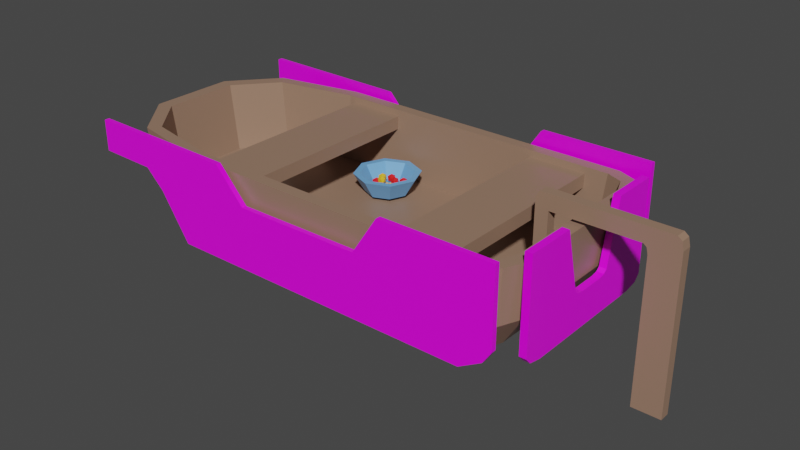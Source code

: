 # Source: Boat.blend  (saved by Blender 2.91.10; exported with 4.5.12 LTS)
import bpy
from mathutils import Matrix  # noqa: F401  (used for matrix-valued properties, if any)

bpy.ops.wm.read_factory_settings(use_empty=True)
scene = bpy.context.scene
scene.name = 'Scene'

# ---- collections
col_collection = bpy.data.collections.new('Collection'); scene.collection.children.link(col_collection)

# ---- images (referenced by path relative to the original .blend; pixels are not part of the script)
import os
ASSET_DIR = os.environ.get("B2B_ASSET_DIR", "")  # directory of the original .blend (textures are referenced by path, not embedded)
HERE = os.path.dirname(os.path.abspath(__file__))  # packed textures are extracted next to this script under _unpacked/

def load_image(name, relpath, width, height, colorspace="sRGB"):
    """Load a texture the original file referenced (path relative to the .blend, or extracted next to this script)."""
    p = next((c for c in (os.path.join(HERE, relpath), os.path.join(ASSET_DIR, relpath)) if relpath and os.path.exists(c)), "")
    if p:
        img = bpy.data.images.load(p, check_existing=True)
        img.name = name
    else:  # same state as the original file: an image datablock whose file is absent (Cycles renders it pink)
        img = bpy.data.images.new(name, width, height)
        img.source = "FILE"
        img.filepath = "//" + (relpath or name)
    img.colorspace_settings.name = colorspace
    return img
img_boatdrawing = load_image('BoatDrawing', 'BoatDrawing.png', 1024, 1024, 'sRGB')

# ---- materials (node trees are filled in below, after node groups)
mat_wood = bpy.data.materials.new('Wood')
mat_wood.alpha_threshold = 0.0
mat_wood.use_transparent_shadow = False
mat_wood.line_color = (0.0, 0.0, 0.0, 1.0)
mat_drawing = bpy.data.materials.new('Drawing')
mat_drawing.alpha_threshold = 0.0
mat_drawing.use_transparent_shadow = False
mat_drawing.line_color = (0.0, 0.0, 0.0, 1.0)
mat_bowl = bpy.data.materials.new('Bowl')
mat_bowl.use_transparent_shadow = False
mat_candy = bpy.data.materials.new('Candy')
mat_candy.use_transparent_shadow = False
mat_candyyellow = bpy.data.materials.new('CandyYellow')
mat_candyyellow.use_transparent_shadow = False

# ---- material node trees
mat_wood.use_nodes = True; mat_wood.node_tree.nodes.clear()
_N = mat_wood.node_tree.nodes; _L = mat_wood.node_tree.links
n0 = _N.new('ShaderNodeOutputMaterial'); n0.name = 'Material Output'; n0.location = (300, 300)
n1 = _N.new('ShaderNodeBsdfPrincipled'); n1.name = 'Principled BSDF'; n1.location = (10, 300)
n1.distribution = 'GGX'
n1.subsurface_method = 'BURLEY'
n1.inputs[0].default_value = (0.3185, 0.1946, 0.1329, 1.0)
n1.inputs[2].default_value = 0.4
n1.inputs[3].default_value = 1.45
n1.inputs[27].default_value = (0.0, 0.0, 0.0, 1.0)
n1.inputs[28].default_value = 1.0
_L.new(n1.outputs[0], n0.inputs[0])
n0.is_active_output = True
mat_drawing.use_nodes = True; mat_drawing.node_tree.nodes.clear()
_N = mat_drawing.node_tree.nodes; _L = mat_drawing.node_tree.links
n0 = _N.new('ShaderNodeOutputMaterial'); n0.name = 'Material Output'; n0.location = (300, 300)
n1 = _N.new('ShaderNodeBsdfPrincipled'); n1.name = 'Principled BSDF'; n1.location = (10, 300)
n1.distribution = 'GGX'
n1.subsurface_method = 'BURLEY'
n1.inputs[2].default_value = 0.4
n1.inputs[3].default_value = 1.45
n1.inputs[27].default_value = (0.0, 0.0, 0.0, 1.0)
n1.inputs[28].default_value = 1.0
n2 = _N.new('ShaderNodeTexImage'); n2.name = 'Image Texture'; n2.location = (-280, 275)
n2.image = img_boatdrawing
_L.new(n1.outputs[0], n0.inputs[0])
_L.new(n2.outputs[0], n1.inputs[0])
n0.is_active_output = True
mat_bowl.use_nodes = True; mat_bowl.node_tree.nodes.clear()
_N = mat_bowl.node_tree.nodes; _L = mat_bowl.node_tree.links
n0 = _N.new('ShaderNodeBsdfPrincipled'); n0.name = 'Principled BSDF'; n0.location = (10, 300)
n0.distribution = 'GGX'
n0.subsurface_method = 'BURLEY'
n0.inputs[0].default_value = (0.1658, 0.4185, 0.8, 1.0)
n0.inputs[3].default_value = 1.45
n0.inputs[27].default_value = (0.0, 0.0, 0.0, 1.0)
n0.inputs[28].default_value = 1.0
n1 = _N.new('ShaderNodeOutputMaterial'); n1.name = 'Material Output'; n1.location = (300, 300)
_L.new(n0.outputs[0], n1.inputs[0])
n1.is_active_output = True
mat_candy.use_nodes = True; mat_candy.node_tree.nodes.clear()
_N = mat_candy.node_tree.nodes; _L = mat_candy.node_tree.links
n0 = _N.new('ShaderNodeBsdfPrincipled'); n0.name = 'Principled BSDF'; n0.location = (10, 300)
n0.distribution = 'GGX'
n0.subsurface_method = 'BURLEY'
n0.inputs[0].default_value = (0.8, 0.008154, 0.008805, 1.0)
n0.inputs[3].default_value = 1.45
n0.inputs[27].default_value = (0.0, 0.0, 0.0, 1.0)
n0.inputs[28].default_value = 1.0
n1 = _N.new('ShaderNodeOutputMaterial'); n1.name = 'Material Output'; n1.location = (300, 300)
_L.new(n0.outputs[0], n1.inputs[0])
n1.is_active_output = True
mat_candyyellow.use_nodes = True; mat_candyyellow.node_tree.nodes.clear()
_N = mat_candyyellow.node_tree.nodes; _L = mat_candyyellow.node_tree.links
n0 = _N.new('ShaderNodeBsdfPrincipled'); n0.name = 'Principled BSDF'; n0.location = (10, 300)
n0.distribution = 'GGX'
n0.subsurface_method = 'BURLEY'
n0.inputs[0].default_value = (0.8, 0.4907, 0.01856, 1.0)
n0.inputs[3].default_value = 1.45
n0.inputs[27].default_value = (0.0, 0.0, 0.0, 1.0)
n0.inputs[28].default_value = 1.0
n1 = _N.new('ShaderNodeOutputMaterial'); n1.name = 'Material Output'; n1.location = (300, 300)
_L.new(n0.outputs[0], n1.inputs[0])
n1.is_active_output = True

# ---- world
world_world = bpy.data.worlds.new('World'); scene.world = world_world
world_world.use_nodes = True; world_world.node_tree.nodes.clear()
_N = world_world.node_tree.nodes; _L = world_world.node_tree.links
n0 = _N.new('ShaderNodeOutputWorld'); n0.name = 'World Output'; n0.location = (300, 300)
n1 = _N.new('ShaderNodeBackground'); n1.name = 'Background'; n1.location = (10, 300)
n1.inputs[0].default_value = (0.05088, 0.05088, 0.05088, 1.0)
_L.new(n1.outputs[0], n0.inputs[0])
n0.is_active_output = True
world_world.color = (0.05088, 0.05088, 0.05088)
world_world.use_sun_shadow = False
world_world.sun_shadow_jitter_overblur = 0.0

# ---- meshes
me_cube_001 = bpy.data.meshes.new('Cube.001')
me_cube_001.from_pydata([(-4.082, -3.742, 3.066), (-4.082, 3.742, 3.066), (-7.088, -3.13, 3.066), (-7.088, 3.13, 3.066), (-7.998, -1.348, 3.066), (-7.998, 1.348, 3.066), (6.319, -3.341, 3.066), (7.15, -2.51, 3.066), (6.906, -3.098, 3.066), (7.15, 2.547, 3.066), (6.356, 3.341, 3.066), (6.917, 3.109, 3.066), (-3.993, -3.665, 1.241), (-3.993, 3.665, 1.241), (-6.937, -3.066, 1.241), (-6.937, 3.067, 1.241), (-8.302, -1.467, 1.241), (-8.302, 1.467, 1.241), (6.362, -3.665, 1.241), (7.138, -3.344, 1.241), (7.46, -2.567, 1.241), (7.46, 2.604, 1.241), (7.149, 3.355, 1.241), (6.399, 3.665, 1.241), (-3.506, -3.248, 0.02354), (-3.506, 3.249, 0.02354), (-6.116, -2.718, 0.02354), (-6.116, 2.719, 0.02354), (-7.326, -1.3, 0.02354), (-7.326, 1.301, 0.02354), (5.673, -3.248, 0.02354), (6.361, -2.963, 0.02354), (6.646, -2.275, 0.02354), (6.646, 2.309, 0.02354), (6.37, 2.974, 0.02354), (5.705, 3.249, 0.02354), (-3.976, 3.341, 3.066), (-6.784, 2.77, 3.066), (-6.784, -2.77, 3.066), (-3.976, -3.341, 3.066), (-8.481, -1.497, 3.066), (-8.481, 1.497, 3.066), (6.488, -3.742, 3.066), (7.281, -3.413, 3.066), (7.609, -2.621, 3.066), (7.609, 2.658, 3.066), (7.292, 3.424, 3.066), (6.526, 3.742, 3.066), (-3.81, -3.21, 0.7095), (-3.81, 3.211, 0.7095), (-6.508, -2.661, 0.7095), (-6.508, 2.662, 0.7095), (-7.674, -1.295, 0.7095), (-7.674, 1.295, 0.7095), (6.082, -3.21, 0.7095), (6.646, -2.976, 0.7095), (6.88, -2.412, 0.7095), (6.88, 2.448, 0.7095), (6.657, 2.987, 0.7095), (6.117, 3.211, 0.7095), (3.598, -3.443, 2.386), (3.598, -3.443, 2.845), (3.598, 3.443, 2.386), (3.598, 3.443, 2.845), (5.582, -3.443, 2.386), (5.582, -3.443, 2.845), (5.582, 3.443, 2.386), (5.582, 3.443, 2.845), (-3.753, -3.443, 2.386), (-3.753, -3.443, 2.845), (-3.753, 3.443, 2.386), (-3.753, 3.443, 2.845), (-1.769, -3.443, 2.386), (-1.769, -3.443, 2.845), (-1.769, 3.443, 2.386), (-1.769, 3.443, 2.845), (6.396, -3.848, 0.03446), (-5.443, -3.848, 1.596), (-6.098, -3.848, 2.23), (-8.093, -3.848, 2.271), (7.183, -3.848, 0.4911), (-8.093, -3.848, 3.354), (7.472, -3.848, 0.9248), (-4.414, -3.848, 0.03446), (-4.414, -4.016, 0.03446), (-8.093, -4.016, 2.271), (-6.098, -4.016, 2.23), (-5.443, -4.016, 1.596), (6.396, -4.016, 0.03446), (7.472, -4.016, 0.9248), (7.183, -4.016, 0.4911), (-8.093, -4.016, 3.354), (7.472, -4.016, 3.52), (-2.722, -4.016, 3.295), (-1.698, -4.016, 2.169), (2.701, -4.016, 2.19), (3.581, -4.016, 3.52), (7.472, -3.848, 3.52), (-2.722, -3.848, 3.295), (-1.698, -3.848, 2.169), (2.701, -3.848, 2.19), (3.581, -3.848, 3.52), (7.839, -2.923, 3.479), (7.839, 3.063, 3.479), (7.595, -2.923, 3.479), (7.839, 1.456, 3.479), (7.839, -1.192, 3.479), (7.839, -0.2567, 1.192), (7.839, -0.6256, 1.344), (7.839, -0.5009, 1.237), (7.839, 1.014, 1.344), (7.839, 0.6539, 1.192), (7.839, 0.8956, 1.237), (7.839, -2.258, 0.0001144), (7.839, -2.923, 0.3092), (7.839, -2.728, 0.09064), (7.839, 2.367, 0.0001144), (7.839, 3.063, 0.3235), (7.839, 2.859, 0.09483), (7.595, 3.063, 3.479), (7.595, 1.456, 3.479), (7.595, -1.192, 3.479), (7.595, -0.2567, 1.192), (7.595, -0.6256, 1.344), (7.595, -0.5009, 1.237), (7.595, 1.014, 1.344), (7.595, 0.6539, 1.192), (7.595, 0.8956, 1.237), (7.595, -2.258, 0.0001144), (7.595, -2.923, 0.3092), (7.595, -2.728, 0.09064), (7.595, 2.367, 0.0001144), (7.595, 3.063, 0.3235), (7.595, 2.859, 0.09483), (6.396, 3.898, 0.03446), (-5.443, 3.898, 1.596), (-6.098, 3.898, 2.23), (-8.093, 3.898, 2.271), (7.183, 3.898, 0.4911), (-8.093, 3.898, 3.354), (7.472, 3.898, 0.9248), (-4.414, 3.898, 0.03446), (-4.414, 4.067, 0.03446), (-8.093, 4.067, 2.271), (-6.098, 4.067, 2.23), (-5.443, 4.067, 1.596), (6.396, 4.067, 0.03446), (7.472, 4.067, 0.9248), (7.183, 4.067, 0.4911), (-8.093, 4.067, 3.354), (7.472, 4.067, 3.52), (-2.722, 4.067, 3.295), (-1.698, 4.067, 2.169), (2.701, 4.067, 2.19), (3.581, 4.067, 3.52), (7.472, 3.898, 3.52), (-2.722, 3.898, 3.295), (-1.698, 3.898, 2.169), (2.701, 3.898, 2.19), (3.581, 3.898, 3.52)], [], [(36, 49, 59, 10), (38, 50, 52, 4), (7, 56, 55, 8), (14, 26, 24, 12), (23, 35, 25, 13), (16, 28, 26, 14), (2, 14, 12, 0), (44, 20, 21, 45), (0, 12, 18, 42), (41, 17, 16, 40), (45, 21, 22, 46), (42, 18, 19, 43), (3, 15, 17, 41), (46, 22, 23, 47), (1, 13, 15, 3), (43, 19, 20, 44), (40, 16, 14, 2), (47, 23, 13, 1), (24, 26, 27, 25), (26, 28, 29, 27), (33, 32, 31, 30, 24, 25, 35, 34), (20, 32, 33, 21), (12, 24, 30, 18), (17, 29, 28, 16), (21, 33, 34, 22), (18, 30, 31, 19), (15, 27, 29, 17), (22, 34, 35, 23), (13, 25, 27, 15), (19, 31, 32, 20), (36, 1, 3, 37), (38, 2, 0, 39), (5, 41, 40, 4), (37, 3, 41, 5), (4, 40, 2, 38), (39, 0, 42, 6), (6, 42, 43, 8), (8, 43, 44, 7), (7, 44, 45, 9), (9, 45, 46, 11), (11, 46, 47, 10), (10, 47, 1, 36), (48, 49, 51, 50), (50, 51, 53, 52), (57, 58, 59, 49, 48, 54, 55, 56), (39, 48, 50, 38), (9, 57, 56, 7), (6, 54, 48, 39), (4, 52, 53, 5), (11, 58, 57, 9), (8, 55, 54, 6), (5, 53, 51, 37), (10, 59, 58, 11), (37, 51, 49, 36), (60, 61, 63, 62), (62, 63, 67, 66), (66, 67, 65, 64), (64, 65, 61, 60), (62, 66, 64, 60), (67, 63, 61, 65), (68, 69, 71, 70), (70, 71, 75, 74), (74, 75, 73, 72), (72, 73, 69, 68), (70, 74, 72, 68), (75, 71, 69, 73), (76, 83, 77, 78, 79, 81, 98, 99, 100, 101, 97, 82, 80), (88, 76, 80, 90), (90, 80, 82, 89), (91, 81, 79, 85), (92, 97, 101, 96), (93, 98, 81, 91), (87, 77, 83, 84), (85, 79, 78, 86), (88, 90, 89, 92, 96, 95, 94, 93, 91, 85, 86, 87, 84), (86, 78, 77, 87), (94, 99, 98, 93), (84, 83, 76, 88), (95, 100, 99, 94), (89, 82, 97, 92), (96, 101, 100, 95), (104, 121, 123, 124, 122, 126, 127, 125, 120, 119, 132, 133, 131, 128, 130, 129), (102, 114, 115, 113, 116, 118, 117, 103, 105, 110, 112, 111, 107, 109, 108, 106), (115, 130, 128, 113), (112, 127, 126, 111), (111, 126, 122, 107), (113, 128, 131, 116), (107, 122, 124, 109), (106, 121, 104, 102), (116, 131, 133, 118), (109, 124, 123, 108), (118, 133, 132, 117), (108, 123, 121, 106), (103, 119, 120, 105), (117, 132, 119, 103), (102, 104, 129, 114), (105, 120, 125, 110), (114, 129, 130, 115), (110, 125, 127, 112), (134, 138, 140, 155, 159, 158, 157, 156, 139, 137, 136, 135, 141), (146, 148, 138, 134), (148, 147, 140, 138), (149, 143, 137, 139), (150, 154, 159, 155), (151, 149, 139, 156), (145, 142, 141, 135), (143, 144, 136, 137), (146, 142, 145, 144, 143, 149, 151, 152, 153, 154, 150, 147, 148), (144, 145, 135, 136), (152, 151, 156, 157), (142, 146, 134, 141), (153, 152, 157, 158), (147, 150, 155, 140), (154, 153, 158, 159)])
me_cube_001.polygons.foreach_set('material_index', [0, 0, 0, 0, 0, 0, 0, 0, 0, 0, 0, 0, 0, 0, 0, 0, 0, 0, 0, 0, 0, 0, 0, 0, 0, 0, 0, 0, 0, 0, 0, 0, 0, 0, 0, 0, 0, 0, 0, 0, 0, 0, 0, 0, 0, 0, 0, 0, 0, 0, 0, 0, 0, 0, 0, 0, 0, 0, 0, 0, 0, 0, 0, 0, 0, 0, 1, 1, 1, 1, 1, 1, 1, 1, 1, 1, 1, 1, 1, 1, 1, 1, 1, 1, 1, 1, 1, 1, 1, 1, 1, 1, 1, 1, 1, 1, 1, 1, 1, 1, 1, 1, 1, 1, 1, 1, 1, 1, 1, 1, 1, 1, 1, 1])
_uv = me_cube_001.uv_layers.new(name='UVMap')
_uv.uv.foreach_set('vector', [0.8743, 0.5115, 0.8743, 0.5115, 0.6496, 0.5115, 0.6496, 0.5115, 0.625, 0.01916, 0.625, 0.01916, 0.625, 0.02797, 0.625, 0.02797, 0.6324, 0.7103, 0.6324, 0.7103, 0.6377, 0.7302, 0.6377, 0.7302, 0.625, 0.0, 0.625, 0.0, 0.625, 0.0, 0.625, 0.0, 0.6482, 0.5, 0.6482, 0.5, 0.875, 0.5, 0.875, 0.5, 0.625, 0.0, 0.625, 0.0, 0.625, 0.0, 0.625, 0.0, 0.625, 0.0, 0.625, 0.0, 0.625, 0.0, 0.625, 0.0, 0.625, 0.7126, 0.625, 0.7126, 0.625, 0.5362, 0.625, 0.5362, 0.875, 0.75, 0.875, 0.75, 0.649, 0.75, 0.649, 0.75, 0.625, 0.25, 0.625, 0.25, 0.625, 0.0, 0.625, 0.0, 0.625, 0.5362, 0.625, 0.5362, 0.6318, 0.5106, 0.6318, 0.5106, 0.649, 0.75, 0.649, 0.75, 0.632, 0.739, 0.632, 0.739, 0.625, 0.25, 0.625, 0.25, 0.625, 0.25, 0.625, 0.25, 0.6318, 0.5106, 0.6318, 0.5106, 0.6482, 0.5, 0.6482, 0.5, 0.625, 0.25, 0.625, 0.25, 0.625, 0.25, 0.625, 0.25, 0.632, 0.739, 0.632, 0.739, 0.625, 0.7126, 0.625, 0.7126, 0.625, 0.0, 0.625, 0.0, 0.625, 0.0, 0.625, 0.0, 0.6482, 0.5, 0.6482, 0.5, 0.875, 0.5, 0.875, 0.5, 0.625, 0.0, 0.625, 0.0, 0.625, 0.25, 0.625, 0.25, 0.625, 0.0, 0.625, 0.0, 0.625, 0.25, 0.625, 0.25, 0.625, 0.5362, 0.625, 0.7126, 0.632, 0.739, 0.649, 0.75, 0.875, 0.75, 0.875, 0.5, 0.6482, 0.5, 0.6318, 0.5106, 0.625, 0.7126, 0.625, 0.7126, 0.625, 0.5362, 0.625, 0.5362, 0.875, 0.75, 0.875, 0.75, 0.649, 0.75, 0.649, 0.75, 0.625, 0.25, 0.625, 0.25, 0.625, 0.0, 0.625, 0.0, 0.625, 0.5362, 0.625, 0.5362, 0.6318, 0.5106, 0.6318, 0.5106, 0.649, 0.75, 0.649, 0.75, 0.632, 0.739, 0.632, 0.739, 0.625, 0.25, 0.625, 0.25, 0.625, 0.25, 0.625, 0.25, 0.6318, 0.5106, 0.6318, 0.5106, 0.6482, 0.5, 0.6482, 0.5, 0.625, 0.25, 0.625, 0.25, 0.625, 0.25, 0.625, 0.25, 0.632, 0.739, 0.632, 0.739, 0.625, 0.7126, 0.625, 0.7126, 0.625, 0.2383, 0.625, 0.25, 0.625, 0.25, 0.625, 0.2308, 0.625, 0.01916, 0.625, 0.0, 0.625, 0.0, 0.625, 0.01166, 0.625, 0.222, 0.625, 0.25, 0.625, 0.0, 0.625, 0.02797, 0.625, 0.2308, 0.625, 0.25, 0.625, 0.25, 0.625, 0.222, 0.625, 0.02797, 0.625, 0.0, 0.625, 0.0, 0.625, 0.01916, 0.8743, 0.7385, 0.875, 0.75, 0.649, 0.75, 0.6504, 0.7385, 0.6504, 0.7385, 0.649, 0.75, 0.632, 0.739, 0.6377, 0.7302, 0.6377, 0.7302, 0.632, 0.739, 0.625, 0.7126, 0.6324, 0.7103, 0.6324, 0.7103, 0.625, 0.7126, 0.625, 0.5362, 0.6324, 0.5385, 0.6324, 0.5385, 0.625, 0.5362, 0.6318, 0.5106, 0.6374, 0.5194, 0.6374, 0.5194, 0.6318, 0.5106, 0.6482, 0.5, 0.6496, 0.5115, 0.6496, 0.5115, 0.6482, 0.5, 0.875, 0.5, 0.8743, 0.5115, 0.625, 0.01166, 0.625, 0.2383, 0.625, 0.2308, 0.625, 0.01916, 0.625, 0.01916, 0.625, 0.2308, 0.625, 0.222, 0.625, 0.02797, 0.6324, 0.5385, 0.6374, 0.5194, 0.6496, 0.5115, 0.8743, 0.5115, 0.8743, 0.7385, 0.6504, 0.7385, 0.6377, 0.7302, 0.6324, 0.7103, 0.625, 0.01166, 0.625, 0.01166, 0.625, 0.01916, 0.625, 0.01916, 0.6324, 0.5385, 0.6324, 0.5385, 0.6324, 0.7103, 0.6324, 0.7103, 0.6504, 0.7385, 0.6504, 0.7385, 0.8743, 0.7385, 0.8743, 0.7385, 0.625, 0.02797, 0.625, 0.02797, 0.625, 0.222, 0.625, 0.222, 0.6374, 0.5194, 0.6374, 0.5194, 0.6324, 0.5385, 0.6324, 0.5385, 0.6377, 0.7302, 0.6377, 0.7302, 0.6504, 0.7385, 0.6504, 0.7385, 0.625, 0.222, 0.625, 0.222, 0.625, 0.2308, 0.625, 0.2308, 0.6496, 0.5115, 0.6496, 0.5115, 0.6374, 0.5194, 0.6374, 0.5194, 0.625, 0.2308, 0.625, 0.2308, 0.625, 0.2383, 0.625, 0.2383, 0.375, 0.0, 0.625, 0.0, 0.625, 0.25, 0.375, 0.25, 0.375, 0.25, 0.625, 0.25, 0.625, 0.5, 0.375, 0.5, 0.375, 0.5, 0.625, 0.5, 0.625, 0.75, 0.375, 0.75, 0.375, 0.75, 0.625, 0.75, 0.625, 1.0, 0.375, 1.0, 0.125, 0.5, 0.375, 0.5, 0.375, 0.75, 0.125, 0.75, 0.625, 0.5, 0.875, 0.5, 0.875, 0.75, 0.625, 0.75, 0.375, 0.0, 0.625, 0.0, 0.625, 0.25, 0.375, 0.25, 0.375, 0.25, 0.625, 0.25, 0.625, 0.5, 0.375, 0.5, 0.375, 0.5, 0.625, 0.5, 0.625, 0.75, 0.375, 0.75, 0.375, 0.75, 0.625, 0.75, 0.625, 1.0, 0.375, 1.0, 0.125, 0.5, 0.375, 0.5, 0.375, 0.75, 0.125, 0.75, 0.625, 0.5, 0.875, 0.5, 0.875, 0.75, 0.625, 0.75, 0.1129, 0.2828, 0.1129, 0.09067, 0.08519, 0.07237, 0.07391, 0.06073, 0.07318, 0.02526, 0.05394, 0.02526, 0.055, 0.1208, 0.075, 0.1389, 0.07464, 0.2171, 0.05099, 0.2328, 0.05099, 0.302, 0.09712, 0.302, 0.1048, 0.2968, 0.116, 0.1653, 0.1129, 0.1653, 0.1129, 0.181, 0.116, 0.181, 0.116, 0.181, 0.1129, 0.181, 0.1129, 0.1901, 0.116, 0.1901, 0.125, 0.06815, 0.128, 0.06815, 0.128, 0.04891, 0.125, 0.04891, 0.122, 0.02526, 0.119, 0.02526, 0.119, 0.09443, 0.122, 0.09443, 0.119, 0.1217, 0.116, 0.1217, 0.116, 0.2172, 0.119, 0.2172, 0.122, 0.05302, 0.125, 0.05302, 0.125, 0.02526, 0.122, 0.02526, 0.125, 0.0643, 0.122, 0.0643, 0.122, 0.08965, 0.125, 0.08965, 0.9152, 0.7662, 0.9639, 0.7944, 0.9818, 0.8213, 0.9818, 0.982, 0.7408, 0.982, 0.6863, 0.8996, 0.4138, 0.8984, 0.3504, 0.9681, 0.01768, 0.9718, 0.01768, 0.9047, 0.1413, 0.9022, 0.1818, 0.8629, 0.2456, 0.7662, 0.122, 0.0643, 0.125, 0.0643, 0.125, 0.05302, 0.122, 0.05302, 0.119, 0.1035, 0.116, 0.1035, 0.116, 0.1217, 0.119, 0.1217, 0.116, 0.02526, 0.1129, 0.02526, 0.1129, 0.1653, 0.116, 0.1653, 0.119, 0.02526, 0.116, 0.02526, 0.116, 0.1035, 0.119, 0.1035, 0.116, 0.1901, 0.1129, 0.1901, 0.1129, 0.2216, 0.116, 0.2216, 0.125, 0.04891, 0.128, 0.04891, 0.128, 0.02526, 0.125, 0.02526, 0.8345, 0.1826, 0.8702, 0.1826, 0.8819, 0.0878, 0.8845, 0.08303, 0.8896, 0.08106, 0.9084, 0.08106, 0.9134, 0.08304, 0.9158, 0.08782, 0.9249, 0.1826, 0.9581, 0.1826, 0.9581, 0.04246, 0.9539, 0.0323, 0.9438, 0.02809, 0.8482, 0.02809, 0.8385, 0.03211, 0.8345, 0.04182, 0.4185, 0.6592, 0.4185, 0.3583, 0.437, 0.3376, 0.4816, 0.329, 0.9206, 0.329, 0.9673, 0.338, 0.9867, 0.3597, 0.9867, 0.6592, 0.8342, 0.6592, 0.7922, 0.4566, 0.781, 0.4464, 0.758, 0.4422, 0.6716, 0.4422, 0.6484, 0.4464, 0.6366, 0.4566, 0.5828, 0.6592, 0.9732, 0.02809, 0.9682, 0.02809, 0.9682, 0.0378, 0.9732, 0.0378, 0.731, 0.1826, 0.726, 0.1826, 0.726, 0.1876, 0.731, 0.1876, 0.731, 0.1876, 0.726, 0.1876, 0.726, 0.2064, 0.731, 0.2064, 0.9732, 0.0378, 0.9682, 0.0378, 0.9682, 0.1333, 0.9732, 0.1333, 0.731, 0.2064, 0.726, 0.2064, 0.726, 0.2115, 0.731, 0.2115, 0.7159, 0.2184, 0.7209, 0.2184, 0.7209, 0.1826, 0.7159, 0.1826, 0.9732, 0.1333, 0.9682, 0.1333, 0.9682, 0.1435, 0.9732, 0.1435, 0.9632, 0.1783, 0.9581, 0.1783, 0.9581, 0.1832, 0.9632, 0.1832, 0.9632, 0.1779, 0.9682, 0.1779, 0.9682, 0.168, 0.9632, 0.168, 0.9632, 0.1832, 0.9581, 0.1832, 0.9581, 0.2785, 0.9632, 0.2785, 0.7443, 0.08356, 0.7499, 0.08356, 0.7499, 0.04665, 0.7443, 0.04665, 0.9632, 0.168, 0.9682, 0.168, 0.9682, 0.02809, 0.9632, 0.02809, 0.7878, 0.2005, 0.7934, 0.2005, 0.7934, 0.04411, 0.7878, 0.04411, 0.7109, 0.2826, 0.7159, 0.2826, 0.7159, 0.1875, 0.7109, 0.1875, 0.7878, 0.04411, 0.7934, 0.04411, 0.7934, 0.03352, 0.7878, 0.03352, 0.7109, 0.1875, 0.7159, 0.1875, 0.7159, 0.1826, 0.7109, 0.1826, 0.1129, 0.2828, 0.1048, 0.2968, 0.09712, 0.302, 0.05099, 0.302, 0.05099, 0.2328, 0.07464, 0.2171, 0.075, 0.1389, 0.055, 0.1208, 0.05394, 0.02526, 0.07318, 0.02526, 0.07391, 0.06073, 0.08519, 0.07237, 0.1129, 0.09067, 0.116, 0.1653, 0.116, 0.181, 0.1129, 0.181, 0.1129, 0.1653, 0.116, 0.181, 0.116, 0.1901, 0.1129, 0.1901, 0.1129, 0.181, 0.125, 0.06815, 0.125, 0.04891, 0.128, 0.04891, 0.128, 0.06815, 0.122, 0.02526, 0.122, 0.09443, 0.119, 0.09443, 0.119, 0.02526, 0.119, 0.1217, 0.119, 0.2172, 0.116, 0.2172, 0.116, 0.1217, 0.122, 0.05302, 0.122, 0.02526, 0.125, 0.02526, 0.125, 0.05302, 0.125, 0.0643, 0.125, 0.08965, 0.122, 0.08965, 0.122, 0.0643, 0.9152, 0.7662, 0.2456, 0.7662, 0.1818, 0.8629, 0.1413, 0.9022, 0.01768, 0.9047, 0.01768, 0.9718, 0.3504, 0.9681, 0.4138, 0.8984, 0.6863, 0.8996, 0.7408, 0.982, 0.9818, 0.982, 0.9818, 0.8213, 0.9639, 0.7944, 0.122, 0.0643, 0.122, 0.05302, 0.125, 0.05302, 0.125, 0.0643, 0.119, 0.1035, 0.119, 0.1217, 0.116, 0.1217, 0.116, 0.1035, 0.116, 0.02526, 0.116, 0.1653, 0.1129, 0.1653, 0.1129, 0.02526, 0.119, 0.02526, 0.119, 0.1035, 0.116, 0.1035, 0.116, 0.02526, 0.116, 0.1901, 0.116, 0.2216, 0.1129, 0.2216, 0.1129, 0.1901, 0.125, 0.04891, 0.125, 0.02526, 0.128, 0.02526, 0.128, 0.04891])
me_cube_001.materials.append(mat_wood)
me_cube_001.materials.append(mat_drawing)
me_cube_001.use_remesh_fix_poles = True
me_cube_001.use_remesh_preserve_attributes = False
me_cube_001.use_mirror_vertex_groups = False
me_cube_001.update()
me_cube_004 = bpy.data.meshes.new('Cube.004')
me_cube_004.from_pydata([(4.276, 0.1781, -1.997), (4.276, -0.1781, -1.997), (3.301, 0.1781, 3.667), (3.301, -0.1781, 3.667), (3.301, -0.1781, -1.997), (3.301, 0.1781, -1.997), (-0.2188, -0.1781, 3.142), (-0.2188, 0.1781, 3.142), (4.276, 0.1781, 3.142), (4.276, -0.1781, 3.142), (0.2188, -0.1781, 3.667), (0.2188, -0.1781, 3.142), (4.276, -0.1781, 3.279), (4.071, -0.1781, 3.667), (4.216, -0.1781, 3.553), (4.071, 0.1781, 3.667), (4.276, 0.1781, 3.279), (4.216, 0.1781, 3.553), (3.142, -0.1781, 3.142), (3.301, -0.1781, 2.844), (3.459, -0.1781, 3.142), (3.301, -0.1781, 3.441), (3.254, -0.1781, 3.055), (3.301, 0.1781, 2.844), (3.142, 0.1781, 3.142), (3.301, 0.1781, 3.441), (3.459, 0.1781, 3.142), (3.254, 0.1781, 3.055), (0.2188, 0.1781, 3.142), (0.2188, 0.1781, 3.667), (-0.2188, 0.1781, 0.0), (0.2188, 0.1781, 0.0), (-0.2188, -0.1781, 0.0), (0.2188, -0.1781, 0.0), (-0.09464, -0.1781, 3.667), (-0.2188, -0.1781, 3.433), (-0.2188, 0.1781, 3.433), (-0.09464, 0.1781, 3.667)], [], [(10, 29, 37, 34), (9, 12, 14, 13, 3, 21, 20), (2, 29, 10, 3), (7, 28, 31, 30), (8, 16, 12, 9), (30, 31, 33, 32), (18, 21, 3, 10, 11), (0, 8, 9, 1), (26, 25, 2, 15, 17, 16, 8), (1, 4, 5, 0), (1, 9, 20, 19, 4), (5, 23, 26, 8, 0), (15, 13, 14, 17), (17, 14, 12, 16), (15, 2, 3, 13), (18, 22, 19, 20, 21), (23, 27, 24, 25, 26), (18, 24, 27, 22), (22, 27, 23, 19), (4, 19, 23, 5), (11, 28, 24, 18), (28, 29, 2, 25, 24), (7, 36, 37, 29, 28), (6, 35, 36, 7), (28, 11, 33, 31), (11, 6, 32, 33), (6, 7, 30, 32), (34, 37, 36, 35), (11, 10, 34, 35, 6)])
_uv = me_cube_004.uv_layers.new(name='UVMap')
_uv.uv.foreach_set('vector', [0.8475, 0.75, 0.8475, 0.5, 0.8672, 0.5, 0.8672, 0.75, 0.6075, 0.75, 0.6121, 0.75, 0.6237, 0.7513, 0.625, 0.7629, 0.625, 0.8114, 0.6175, 0.8114, 0.6075, 0.8014, 0.6864, 0.5, 0.8475, 0.5, 0.8475, 0.75, 0.6864, 0.75, 0.6075, 0.25, 0.6075, 0.2775, 0.6075, 0.2775, 0.6075, 0.25, 0.6075, 0.5, 0.6121, 0.5, 0.6121, 0.75, 0.6075, 0.75, 0.6075, 0.25, 0.6075, 0.2775, 0.6075, 0.1184, 0.6075, 0.0, 0.6075, 0.8214, 0.6175, 0.8114, 0.625, 0.8114, 0.625, 0.9725, 0.6075, 0.9725, 0.5, 0.5, 0.6075, 0.5, 0.6075, 0.75, 0.5, 0.75, 0.6075, 0.4486, 0.6175, 0.4386, 0.625, 0.4386, 0.625, 0.4871, 0.6237, 0.4987, 0.6121, 0.5, 0.6075, 0.5, 0.5, 0.75, 0.5, 0.8114, 0.5, 0.4386, 0.5, 0.5, 0.5, 0.75, 0.6075, 0.75, 0.6075, 0.8014, 0.5975, 0.8114, 0.5, 0.8114, 0.5, 0.4386, 0.5975, 0.4386, 0.6075, 0.4486, 0.6075, 0.5, 0.5, 0.5, 0.6379, 0.5, 0.6379, 0.75, 0.6237, 0.7513, 0.6237, 0.4987, 0.6237, 0.4987, 0.6237, 0.7513, 0.6121, 0.75, 0.6121, 0.5, 0.6379, 0.5, 0.6864, 0.5, 0.6864, 0.75, 0.6379, 0.75, 0.6075, 0.8214, 0.6046, 0.8114, 0.5975, 0.8114, 0.6075, 0.8014, 0.6075, 0.8114, 0.5975, 0.4386, 0.6046, 0.4386, 0.6075, 0.4386, 0.6175, 0.4386, 0.6075, 0.4486, 0.6075, 0.7685, 0.6075, 0.4286, 0.6075, 0.4386, 0.6075, 0.8114, 0.6075, 0.8114, 0.6075, 0.4386, 0.5975, 0.4386, 0.5975, 0.8114, 0.5, 0.8114, 0.5975, 0.8114, 0.5975, 0.4386, 0.5, 0.4386, 0.6075, 0.1184, 0.6075, 0.2775, 0.6075, 0.4286, 0.6075, 0.7685, 0.6075, 0.2775, 0.625, 0.2775, 0.625, 0.4386, 0.6175, 0.4386, 0.6075, 0.4286, 0.6075, 0.25, 0.6172, 0.25, 0.625, 0.2578, 0.625, 0.2775, 0.6075, 0.2775, 0.6075, 0.0, 0.6172, 0.0, 0.6172, 0.25, 0.6075, 0.25, 0.6075, 0.2775, 0.6075, 0.1184, 0.6075, 0.1184, 0.6075, 0.2775, 0.6075, 0.9725, 0.6075, 1.0, 0.6075, 1.0, 0.6075, 0.9725, 0.6075, 0.0, 0.6075, 0.25, 0.6075, 0.25, 0.6075, 0.0, 0.625, 0.0, 0.625, 0.25, 0.6172, 0.25, 0.6172, 0.0, 0.6075, 0.9725, 0.625, 0.9725, 0.625, 0.9922, 0.6172, 1.0, 0.6075, 1.0])
me_cube_004.materials.append(mat_wood)
me_cube_004.use_remesh_fix_poles = True
me_cube_004.use_remesh_preserve_attributes = False
me_cube_004.use_mirror_vertex_groups = False
me_cube_004.update()
me_circle = bpy.data.meshes.new('Circle')
me_circle.from_pydata([(0.0, 0.5433, 0.0), (-0.3842, 0.3842, 0.0), (-0.5433, -2.375e-08, 0.0), (-0.3842, -0.3842, 0.0), (4.749e-08, -0.5433, 0.0), (0.3842, -0.3842, 0.0), (0.5433, 6.479e-09, 0.0), (0.3842, 0.3842, 0.0), (-5.266e-08, 0.7642, 0.1085), (-0.5403, 0.5403, 0.1085), (-0.7642, -2.945e-08, 0.1085), (-0.5403, -0.5403, 0.1085), (1.414e-08, -0.7642, 0.1085), (0.5403, -0.5403, 0.1085), (0.7642, 1.306e-08, 0.1085), (0.5403, 0.5403, 0.1085), (-4.048e-08, -2.429e-08, 0.0), (-2.109e-07, 1.152, 0.7558), (-0.8147, 0.8147, 0.7558), (-1.152, -4.441e-08, 0.7558), (-0.8147, -0.8147, 0.7558), (-1.102e-07, -1.152, 0.7558), (0.8147, -0.8147, 0.7558), (1.152, 1.969e-08, 0.7558), (0.8147, 0.8147, 0.7558), (-1.954e-07, 0.9318, 0.7558), (-0.6589, 0.6589, 0.7558), (-0.9318, -3.592e-08, 0.7558), (-0.6589, -0.6589, 0.7558), (-1.139e-07, -0.9318, 0.7558), (0.6589, -0.6589, 0.7558), (0.9318, 1.593e-08, 0.7558), (0.6589, 0.6589, 0.7558), (-1.293e-07, 0.6167, 0.2261), (-0.436, 0.436, 0.2261), (-0.6167, -1.114e-07, 0.2261), (-0.436, -0.436, 0.2261), (-7.538e-08, -0.6167, 0.2261), (0.436, -0.436, 0.2261), (0.6167, -7.708e-08, 0.2261), (0.436, 0.436, 0.2261), (0.3337, 0.4335, 0.191), (0.4435, 0.3537, 0.2749), (0.2917, 0.3043, 0.2749), (0.1979, 0.4335, 0.2749), (0.2917, 0.5626, 0.2749), (0.4435, 0.5133, 0.2749), (0.3756, 0.3043, 0.4107), (0.2238, 0.3537, 0.4107), (0.2238, 0.5133, 0.4107), (0.3756, 0.5626, 0.4107), (0.4695, 0.4335, 0.4107), (0.3337, 0.4335, 0.4946), (-0.2093, -0.4187, 0.138), (-0.09945, -0.4985, 0.222), (-0.2513, -0.5478, 0.222), (-0.3451, -0.4187, 0.222), (-0.2513, -0.2896, 0.222), (-0.09945, -0.3389, 0.222), (-0.1673, -0.5478, 0.3577), (-0.3192, -0.4985, 0.3577), (-0.3192, -0.3389, 0.3577), (-0.1673, -0.2896, 0.3577), (-0.07351, -0.4187, 0.3577), (-0.2093, -0.4187, 0.4417), (0.04582, -0.09059, 0.1248), (0.1557, -0.1704, 0.2087), (0.003859, -0.2197, 0.2087), (-0.08997, -0.09059, 0.2087), (0.003859, 0.03855, 0.2087), (0.1557, -0.01078, 0.2087), (0.08778, -0.2197, 0.3445), (-0.06403, -0.1704, 0.3445), (-0.06403, -0.01078, 0.3445), (0.08778, 0.03855, 0.3445), (0.1816, -0.09059, 0.3445), (0.04582, -0.09059, 0.4284), (-0.1844, -0.07676, 0.3002), (-0.07459, -0.1566, 0.3841), (-0.2264, -0.2059, 0.3841), (-0.3202, -0.07676, 0.3841), (-0.2264, 0.05237, 0.3841), (-0.07459, 0.003047, 0.3841), (-0.1425, -0.2059, 0.5199), (-0.2943, -0.1566, 0.5199), (-0.2943, 0.003047, 0.5199), (-0.1425, 0.05237, 0.5199), (-0.04866, -0.07676, 0.5199), (-0.1844, -0.07676, 0.6038), (0.1301, 0.2206, 0.2274), (0.2399, 0.1408, 0.3113), (0.08812, 0.09149, 0.3113), (-0.005702, 0.2206, 0.3113), (0.08812, 0.3498, 0.3113), (0.2399, 0.3004, 0.3113), (0.172, 0.09149, 0.4471), (0.02023, 0.1408, 0.4471), (0.02023, 0.3004, 0.4471), (0.172, 0.3498, 0.4471), (0.2659, 0.2206, 0.4471), (0.1301, 0.2206, 0.531), (0.4073, 0.005934, 0.2226), (0.5171, -0.07388, 0.3065), (0.3653, -0.1232, 0.3065), (0.2715, 0.005934, 0.3065), (0.3653, 0.1351, 0.3065), (0.5171, 0.08574, 0.3065), (0.4492, -0.1232, 0.4423), (0.2974, -0.07388, 0.4423), (0.2974, 0.08574, 0.4423), (0.4492, 0.1351, 0.4423), (0.5431, 0.005934, 0.4423), (0.4073, 0.005934, 0.5262), (0.4083, -0.3388, 0.3115), (0.5181, -0.4186, 0.3954), (0.3663, -0.4679, 0.3954), (0.2725, -0.3388, 0.3954), (0.3663, -0.2096, 0.3954), (0.5181, -0.259, 0.3954), (0.4502, -0.4679, 0.5312), (0.2984, -0.4186, 0.5312), (0.2984, -0.259, 0.5312), (0.4502, -0.2096, 0.5312), (0.5441, -0.3388, 0.5312), (0.4083, -0.3388, 0.6151), (-0.1317, 0.3667, 0.2188), (-0.02184, 0.2869, 0.3027), (-0.1737, 0.2376, 0.3027), (-0.2675, 0.3667, 0.3027), (-0.1737, 0.4959, 0.3027), (-0.02184, 0.4466, 0.3027), (-0.08974, 0.2376, 0.4385), (-0.2415, 0.2869, 0.4385), (-0.2415, 0.4466, 0.4385), (-0.08974, 0.4959, 0.4385), (0.004088, 0.3667, 0.4385), (-0.1317, 0.3667, 0.5224), (-0.4075, -0.09341, 0.1697), (-0.2977, -0.1732, 0.2537), (-0.4495, -0.2225, 0.2537), (-0.5433, -0.09341, 0.2537), (-0.4495, 0.03573, 0.2537), (-0.2977, -0.0136, 0.2537), (-0.3656, -0.2225, 0.3894), (-0.5174, -0.1732, 0.3894), (-0.5174, -0.0136, 0.3894), (-0.3656, 0.03573, 0.3894), (-0.2717, -0.09341, 0.3894), (-0.4075, -0.09341, 0.4734), (-0.4004, 0.2083, 0.2273), (-0.2906, 0.1284, 0.3113), (-0.4424, 0.07912, 0.3113), (-0.5362, 0.2083, 0.3113), (-0.4424, 0.3374, 0.3113), (-0.2906, 0.2881, 0.3113), (-0.3585, 0.07912, 0.447), (-0.5103, 0.1284, 0.447), (-0.5103, 0.2881, 0.447), (-0.3585, 0.3374, 0.447), (-0.2646, 0.2083, 0.447), (-0.4004, 0.2083, 0.531)], [], [(1, 9, 8, 0), (0, 8, 15, 7), (6, 14, 13, 5), (4, 12, 11, 3), (2, 10, 9, 1), (7, 15, 14, 6), (5, 13, 12, 4), (3, 11, 10, 2), (0, 7, 6, 16), (16, 6, 5, 4), (1, 0, 16, 2), (2, 16, 4, 3), (12, 21, 20, 11), (10, 19, 18, 9), (15, 24, 23, 14), (13, 22, 21, 12), (11, 20, 19, 10), (9, 18, 17, 8), (8, 17, 24, 15), (14, 23, 22, 13), (23, 31, 30, 22), (21, 29, 28, 20), (19, 27, 26, 18), (24, 32, 31, 23), (22, 30, 29, 21), (20, 28, 27, 19), (18, 26, 25, 17), (17, 25, 32, 24), (26, 34, 33, 25), (25, 33, 40, 32), (31, 39, 38, 30), (29, 37, 36, 28), (27, 35, 34, 26), (32, 40, 39, 31), (30, 38, 37, 29), (28, 36, 35, 27), (34, 35, 36, 37, 38, 39, 40, 33), (41, 42, 43), (42, 41, 46), (41, 43, 44), (41, 44, 45), (41, 45, 46), (42, 46, 51), (43, 42, 47), (44, 43, 48), (45, 44, 49), (46, 45, 50), (42, 51, 47), (43, 47, 48), (44, 48, 49), (45, 49, 50), (46, 50, 51), (47, 51, 52), (48, 47, 52), (49, 48, 52), (50, 49, 52), (51, 50, 52), (53, 54, 55), (54, 53, 58), (53, 55, 56), (53, 56, 57), (53, 57, 58), (54, 58, 63), (55, 54, 59), (56, 55, 60), (57, 56, 61), (58, 57, 62), (54, 63, 59), (55, 59, 60), (56, 60, 61), (57, 61, 62), (58, 62, 63), (59, 63, 64), (60, 59, 64), (61, 60, 64), (62, 61, 64), (63, 62, 64), (65, 66, 67), (66, 65, 70), (65, 67, 68), (65, 68, 69), (65, 69, 70), (66, 70, 75), (67, 66, 71), (68, 67, 72), (69, 68, 73), (70, 69, 74), (66, 75, 71), (67, 71, 72), (68, 72, 73), (69, 73, 74), (70, 74, 75), (71, 75, 76), (72, 71, 76), (73, 72, 76), (74, 73, 76), (75, 74, 76), (77, 78, 79), (78, 77, 82), (77, 79, 80), (77, 80, 81), (77, 81, 82), (78, 82, 87), (79, 78, 83), (80, 79, 84), (81, 80, 85), (82, 81, 86), (78, 87, 83), (79, 83, 84), (80, 84, 85), (81, 85, 86), (82, 86, 87), (83, 87, 88), (84, 83, 88), (85, 84, 88), (86, 85, 88), (87, 86, 88), (89, 90, 91), (90, 89, 94), (89, 91, 92), (89, 92, 93), (89, 93, 94), (90, 94, 99), (91, 90, 95), (92, 91, 96), (93, 92, 97), (94, 93, 98), (90, 99, 95), (91, 95, 96), (92, 96, 97), (93, 97, 98), (94, 98, 99), (95, 99, 100), (96, 95, 100), (97, 96, 100), (98, 97, 100), (99, 98, 100), (101, 102, 103), (102, 101, 106), (101, 103, 104), (101, 104, 105), (101, 105, 106), (102, 106, 111), (103, 102, 107), (104, 103, 108), (105, 104, 109), (106, 105, 110), (102, 111, 107), (103, 107, 108), (104, 108, 109), (105, 109, 110), (106, 110, 111), (107, 111, 112), (108, 107, 112), (109, 108, 112), (110, 109, 112), (111, 110, 112), (113, 114, 115), (114, 113, 118), (113, 115, 116), (113, 116, 117), (113, 117, 118), (114, 118, 123), (115, 114, 119), (116, 115, 120), (117, 116, 121), (118, 117, 122), (114, 123, 119), (115, 119, 120), (116, 120, 121), (117, 121, 122), (118, 122, 123), (119, 123, 124), (120, 119, 124), (121, 120, 124), (122, 121, 124), (123, 122, 124), (125, 126, 127), (126, 125, 130), (125, 127, 128), (125, 128, 129), (125, 129, 130), (126, 130, 135), (127, 126, 131), (128, 127, 132), (129, 128, 133), (130, 129, 134), (126, 135, 131), (127, 131, 132), (128, 132, 133), (129, 133, 134), (130, 134, 135), (131, 135, 136), (132, 131, 136), (133, 132, 136), (134, 133, 136), (135, 134, 136), (137, 138, 139), (138, 137, 142), (137, 139, 140), (137, 140, 141), (137, 141, 142), (138, 142, 147), (139, 138, 143), (140, 139, 144), (141, 140, 145), (142, 141, 146), (138, 147, 143), (139, 143, 144), (140, 144, 145), (141, 145, 146), (142, 146, 147), (143, 147, 148), (144, 143, 148), (145, 144, 148), (146, 145, 148), (147, 146, 148), (149, 150, 151), (150, 149, 154), (149, 151, 152), (149, 152, 153), (149, 153, 154), (150, 154, 159), (151, 150, 155), (152, 151, 156), (153, 152, 157), (154, 153, 158), (150, 159, 155), (151, 155, 156), (152, 156, 157), (153, 157, 158), (154, 158, 159), (155, 159, 160), (156, 155, 160), (157, 156, 160), (158, 157, 160), (159, 158, 160)])
me_circle.polygons.foreach_set('material_index', [0, 0, 0, 0, 0, 0, 0, 0, 0, 0, 0, 0, 0, 0, 0, 0, 0, 0, 0, 0, 0, 0, 0, 0, 0, 0, 0, 0, 0, 0, 0, 0, 0, 0, 0, 0, 0, 1, 1, 1, 1, 1, 1, 1, 1, 1, 1, 1, 1, 1, 1, 1, 1, 1, 1, 1, 1, 1, 1, 1, 1, 1, 1, 1, 1, 1, 1, 1, 1, 1, 1, 1, 1, 1, 1, 1, 1, 2, 2, 2, 2, 2, 2, 2, 2, 2, 2, 2, 2, 2, 2, 2, 2, 2, 2, 2, 2, 2, 2, 2, 2, 2, 2, 2, 2, 2, 2, 2, 2, 2, 2, 2, 2, 2, 2, 2, 2, 1, 1, 1, 1, 1, 1, 1, 1, 1, 1, 1, 1, 1, 1, 1, 1, 1, 1, 1, 1, 1, 1, 1, 1, 1, 1, 1, 1, 1, 1, 1, 1, 1, 1, 1, 1, 1, 1, 1, 1, 2, 2, 2, 2, 2, 2, 2, 2, 2, 2, 2, 2, 2, 2, 2, 2, 2, 2, 2, 2, 1, 1, 1, 1, 1, 1, 1, 1, 1, 1, 1, 1, 1, 1, 1, 1, 1, 1, 1, 1, 1, 1, 1, 1, 1, 1, 1, 1, 1, 1, 1, 1, 1, 1, 1, 1, 1, 1, 1, 1, 2, 2, 2, 2, 2, 2, 2, 2, 2, 2, 2, 2, 2, 2, 2, 2, 2, 2, 2, 2])
_uv = me_circle.uv_layers.new(name='UVMap')
_uv.uv.foreach_set('vector', [0.0, 0.0, 0.0, 0.0, 0.0, 0.0, 0.0, 0.0, 0.0, 0.0, 0.0, 0.0, 0.0, 0.0, 0.0, 0.0, 0.0, 0.0, 0.0, 0.0, 0.0, 0.0, 0.0, 0.0, 0.0, 0.0, 0.0, 0.0, 0.0, 0.0, 0.0, 0.0, 0.0, 0.0, 0.0, 0.0, 0.0, 0.0, 0.0, 0.0, 0.0, 0.0, 0.0, 0.0, 0.0, 0.0, 0.0, 0.0, 0.0, 0.0, 0.0, 0.0, 0.0, 0.0, 0.0, 0.0, 0.0, 0.0, 0.0, 0.0, 0.0, 0.0, 0.0, 0.0, 0.0, 0.0, 0.0, 0.0, 0.0, 0.0, 0.0, 0.0, 0.0, 0.0, 0.0, 0.0, 0.0, 0.0, 0.0, 0.0, 0.0, 0.0, 0.0, 0.0, 0.0, 0.0, 0.0, 0.0, 0.0, 0.0, 0.0, 0.0, 0.0, 0.0, 0.0, 0.0, 0.0, 0.0, 0.0, 0.0, 0.0, 0.0, 0.0, 0.0, 0.0, 0.0, 0.0, 0.0, 0.0, 0.0, 0.0, 0.0, 0.0, 0.0, 0.0, 0.0, 0.0, 0.0, 0.0, 0.0, 0.0, 0.0, 0.0, 0.0, 0.0, 0.0, 0.0, 0.0, 0.0, 0.0, 0.0, 0.0, 0.0, 0.0, 0.0, 0.0, 0.0, 0.0, 0.0, 0.0, 0.0, 0.0, 0.0, 0.0, 0.0, 0.0, 0.0, 0.0, 0.0, 0.0, 0.0, 0.0, 0.0, 0.0, 0.0, 0.0, 0.0, 0.0, 0.0, 0.0, 0.0, 0.0, 0.0, 0.0, 0.0, 0.0, 0.0, 0.0, 0.0, 0.0, 0.0, 0.0, 0.0, 0.0, 0.0, 0.0, 0.0, 0.0, 0.0, 0.0, 0.0, 0.0, 0.0, 0.0, 0.0, 0.0, 0.0, 0.0, 0.0, 0.0, 0.0, 0.0, 0.0, 0.0, 0.0, 0.0, 0.0, 0.0, 0.0, 0.0, 0.0, 0.0, 0.0, 0.0, 0.0, 0.0, 0.0, 0.0, 0.0, 0.0, 0.0, 0.0, 0.0, 0.0, 0.0, 0.0, 0.0, 0.0, 0.0, 0.0, 0.0, 0.0, 0.0, 0.0, 0.0, 0.0, 0.0, 0.0, 0.0, 0.0, 0.0, 0.0, 0.0, 0.0, 0.0, 0.0, 0.0, 0.0, 0.0, 0.0, 0.0, 0.0, 0.0, 0.0, 0.0, 0.0, 0.0, 0.0, 0.0, 0.0, 0.0, 0.0, 0.0, 0.0, 0.0, 0.0, 0.0, 0.0, 0.0, 0.0, 0.0, 0.0, 0.0, 0.0, 0.0, 0.0, 0.0, 0.0, 0.0, 0.0, 0.0, 0.0, 0.0, 0.0, 0.0, 0.0, 0.0, 0.0, 0.0, 0.0, 0.0, 0.0, 0.0, 0.0, 0.0, 0.0, 0.0, 0.0, 0.0, 0.0, 0.0, 0.0, 0.0, 0.0, 0.0, 0.0, 0.0, 0.0, 0.0, 0.0, 0.0, 0.0, 0.0, 0.0, 0.8182, 0.0, 0.7273, 0.1575, 0.9091, 0.1575, 0.7273, 0.1575, 0.6364, 0.0, 0.5455, 0.1575, 0.09091, 0.0, 0.0, 0.1575, 0.1818, 0.1575, 0.2727, 0.0, 0.1818, 0.1575, 0.3636, 0.1575, 0.4545, 0.0, 0.3636, 0.1575, 0.5455, 0.1575, 0.7273, 0.1575, 0.5455, 0.1575, 0.6364, 0.3149, 0.9091, 0.1575, 0.7273, 0.1575, 0.8182, 0.3149, 0.1818, 0.1575, 0.0, 0.1575, 0.09091, 0.3149, 0.3636, 0.1575, 0.1818, 0.1575, 0.2727, 0.3149, 0.5455, 0.1575, 0.3636, 0.1575, 0.4545, 0.3149, 0.7273, 0.1575, 0.6364, 0.3149, 0.8182, 0.3149, 0.9091, 0.1575, 0.8182, 0.3149, 1.0, 0.3149, 0.1818, 0.1575, 0.09091, 0.3149, 0.2727, 0.3149, 0.3636, 0.1575, 0.2727, 0.3149, 0.4545, 0.3149, 0.5455, 0.1575, 0.4545, 0.3149, 0.6364, 0.3149, 0.8182, 0.3149, 0.6364, 0.3149, 0.7273, 0.4724, 1.0, 0.3149, 0.8182, 0.3149, 0.9091, 0.4724, 0.2727, 0.3149, 0.09091, 0.3149, 0.1818, 0.4724, 0.4545, 0.3149, 0.2727, 0.3149, 0.3636, 0.4724, 0.6364, 0.3149, 0.4545, 0.3149, 0.5455, 0.4724, 0.8182, 0.0, 0.7273, 0.1575, 0.9091, 0.1575, 0.7273, 0.1575, 0.6364, 0.0, 0.5455, 0.1575, 0.09091, 0.0, 0.0, 0.1575, 0.1818, 0.1575, 0.2727, 0.0, 0.1818, 0.1575, 0.3636, 0.1575, 0.4545, 0.0, 0.3636, 0.1575, 0.5455, 0.1575, 0.7273, 0.1575, 0.5455, 0.1575, 0.6364, 0.3149, 0.9091, 0.1575, 0.7273, 0.1575, 0.8182, 0.3149, 0.1818, 0.1575, 0.0, 0.1575, 0.09091, 0.3149, 0.3636, 0.1575, 0.1818, 0.1575, 0.2727, 0.3149, 0.5455, 0.1575, 0.3636, 0.1575, 0.4545, 0.3149, 0.7273, 0.1575, 0.6364, 0.3149, 0.8182, 0.3149, 0.9091, 0.1575, 0.8182, 0.3149, 1.0, 0.3149, 0.1818, 0.1575, 0.09091, 0.3149, 0.2727, 0.3149, 0.3636, 0.1575, 0.2727, 0.3149, 0.4545, 0.3149, 0.5455, 0.1575, 0.4545, 0.3149, 0.6364, 0.3149, 0.8182, 0.3149, 0.6364, 0.3149, 0.7273, 0.4724, 1.0, 0.3149, 0.8182, 0.3149, 0.9091, 0.4724, 0.2727, 0.3149, 0.09091, 0.3149, 0.1818, 0.4724, 0.4545, 0.3149, 0.2727, 0.3149, 0.3636, 0.4724, 0.6364, 0.3149, 0.4545, 0.3149, 0.5455, 0.4724, 0.8182, 0.0, 0.7273, 0.1575, 0.9091, 0.1575, 0.7273, 0.1575, 0.6364, 0.0, 0.5455, 0.1575, 0.09091, 0.0, 0.0, 0.1575, 0.1818, 0.1575, 0.2727, 0.0, 0.1818, 0.1575, 0.3636, 0.1575, 0.4545, 0.0, 0.3636, 0.1575, 0.5455, 0.1575, 0.7273, 0.1575, 0.5455, 0.1575, 0.6364, 0.3149, 0.9091, 0.1575, 0.7273, 0.1575, 0.8182, 0.3149, 0.1818, 0.1575, 0.0, 0.1575, 0.09091, 0.3149, 0.3636, 0.1575, 0.1818, 0.1575, 0.2727, 0.3149, 0.5455, 0.1575, 0.3636, 0.1575, 0.4545, 0.3149, 0.7273, 0.1575, 0.6364, 0.3149, 0.8182, 0.3149, 0.9091, 0.1575, 0.8182, 0.3149, 1.0, 0.3149, 0.1818, 0.1575, 0.09091, 0.3149, 0.2727, 0.3149, 0.3636, 0.1575, 0.2727, 0.3149, 0.4545, 0.3149, 0.5455, 0.1575, 0.4545, 0.3149, 0.6364, 0.3149, 0.8182, 0.3149, 0.6364, 0.3149, 0.7273, 0.4724, 1.0, 0.3149, 0.8182, 0.3149, 0.9091, 0.4724, 0.2727, 0.3149, 0.09091, 0.3149, 0.1818, 0.4724, 0.4545, 0.3149, 0.2727, 0.3149, 0.3636, 0.4724, 0.6364, 0.3149, 0.4545, 0.3149, 0.5455, 0.4724, 0.8182, 0.0, 0.7273, 0.1575, 0.9091, 0.1575, 0.7273, 0.1575, 0.6364, 0.0, 0.5455, 0.1575, 0.09091, 0.0, 0.0, 0.1575, 0.1818, 0.1575, 0.2727, 0.0, 0.1818, 0.1575, 0.3636, 0.1575, 0.4545, 0.0, 0.3636, 0.1575, 0.5455, 0.1575, 0.7273, 0.1575, 0.5455, 0.1575, 0.6364, 0.3149, 0.9091, 0.1575, 0.7273, 0.1575, 0.8182, 0.3149, 0.1818, 0.1575, 0.0, 0.1575, 0.09091, 0.3149, 0.3636, 0.1575, 0.1818, 0.1575, 0.2727, 0.3149, 0.5455, 0.1575, 0.3636, 0.1575, 0.4545, 0.3149, 0.7273, 0.1575, 0.6364, 0.3149, 0.8182, 0.3149, 0.9091, 0.1575, 0.8182, 0.3149, 1.0, 0.3149, 0.1818, 0.1575, 0.09091, 0.3149, 0.2727, 0.3149, 0.3636, 0.1575, 0.2727, 0.3149, 0.4545, 0.3149, 0.5455, 0.1575, 0.4545, 0.3149, 0.6364, 0.3149, 0.8182, 0.3149, 0.6364, 0.3149, 0.7273, 0.4724, 1.0, 0.3149, 0.8182, 0.3149, 0.9091, 0.4724, 0.2727, 0.3149, 0.09091, 0.3149, 0.1818, 0.4724, 0.4545, 0.3149, 0.2727, 0.3149, 0.3636, 0.4724, 0.6364, 0.3149, 0.4545, 0.3149, 0.5455, 0.4724, 0.8182, 0.0, 0.7273, 0.1575, 0.9091, 0.1575, 0.7273, 0.1575, 0.6364, 0.0, 0.5455, 0.1575, 0.09091, 0.0, 0.0, 0.1575, 0.1818, 0.1575, 0.2727, 0.0, 0.1818, 0.1575, 0.3636, 0.1575, 0.4545, 0.0, 0.3636, 0.1575, 0.5455, 0.1575, 0.7273, 0.1575, 0.5455, 0.1575, 0.6364, 0.3149, 0.9091, 0.1575, 0.7273, 0.1575, 0.8182, 0.3149, 0.1818, 0.1575, 0.0, 0.1575, 0.09091, 0.3149, 0.3636, 0.1575, 0.1818, 0.1575, 0.2727, 0.3149, 0.5455, 0.1575, 0.3636, 0.1575, 0.4545, 0.3149, 0.7273, 0.1575, 0.6364, 0.3149, 0.8182, 0.3149, 0.9091, 0.1575, 0.8182, 0.3149, 1.0, 0.3149, 0.1818, 0.1575, 0.09091, 0.3149, 0.2727, 0.3149, 0.3636, 0.1575, 0.2727, 0.3149, 0.4545, 0.3149, 0.5455, 0.1575, 0.4545, 0.3149, 0.6364, 0.3149, 0.8182, 0.3149, 0.6364, 0.3149, 0.7273, 0.4724, 1.0, 0.3149, 0.8182, 0.3149, 0.9091, 0.4724, 0.2727, 0.3149, 0.09091, 0.3149, 0.1818, 0.4724, 0.4545, 0.3149, 0.2727, 0.3149, 0.3636, 0.4724, 0.6364, 0.3149, 0.4545, 0.3149, 0.5455, 0.4724, 0.8182, 0.0, 0.7273, 0.1575, 0.9091, 0.1575, 0.7273, 0.1575, 0.6364, 0.0, 0.5455, 0.1575, 0.09091, 0.0, 0.0, 0.1575, 0.1818, 0.1575, 0.2727, 0.0, 0.1818, 0.1575, 0.3636, 0.1575, 0.4545, 0.0, 0.3636, 0.1575, 0.5455, 0.1575, 0.7273, 0.1575, 0.5455, 0.1575, 0.6364, 0.3149, 0.9091, 0.1575, 0.7273, 0.1575, 0.8182, 0.3149, 0.1818, 0.1575, 0.0, 0.1575, 0.09091, 0.3149, 0.3636, 0.1575, 0.1818, 0.1575, 0.2727, 0.3149, 0.5455, 0.1575, 0.3636, 0.1575, 0.4545, 0.3149, 0.7273, 0.1575, 0.6364, 0.3149, 0.8182, 0.3149, 0.9091, 0.1575, 0.8182, 0.3149, 1.0, 0.3149, 0.1818, 0.1575, 0.09091, 0.3149, 0.2727, 0.3149, 0.3636, 0.1575, 0.2727, 0.3149, 0.4545, 0.3149, 0.5455, 0.1575, 0.4545, 0.3149, 0.6364, 0.3149, 0.8182, 0.3149, 0.6364, 0.3149, 0.7273, 0.4724, 1.0, 0.3149, 0.8182, 0.3149, 0.9091, 0.4724, 0.2727, 0.3149, 0.09091, 0.3149, 0.1818, 0.4724, 0.4545, 0.3149, 0.2727, 0.3149, 0.3636, 0.4724, 0.6364, 0.3149, 0.4545, 0.3149, 0.5455, 0.4724, 0.8182, 0.0, 0.7273, 0.1575, 0.9091, 0.1575, 0.7273, 0.1575, 0.6364, 0.0, 0.5455, 0.1575, 0.09091, 0.0, 0.0, 0.1575, 0.1818, 0.1575, 0.2727, 0.0, 0.1818, 0.1575, 0.3636, 0.1575, 0.4545, 0.0, 0.3636, 0.1575, 0.5455, 0.1575, 0.7273, 0.1575, 0.5455, 0.1575, 0.6364, 0.3149, 0.9091, 0.1575, 0.7273, 0.1575, 0.8182, 0.3149, 0.1818, 0.1575, 0.0, 0.1575, 0.09091, 0.3149, 0.3636, 0.1575, 0.1818, 0.1575, 0.2727, 0.3149, 0.5455, 0.1575, 0.3636, 0.1575, 0.4545, 0.3149, 0.7273, 0.1575, 0.6364, 0.3149, 0.8182, 0.3149, 0.9091, 0.1575, 0.8182, 0.3149, 1.0, 0.3149, 0.1818, 0.1575, 0.09091, 0.3149, 0.2727, 0.3149, 0.3636, 0.1575, 0.2727, 0.3149, 0.4545, 0.3149, 0.5455, 0.1575, 0.4545, 0.3149, 0.6364, 0.3149, 0.8182, 0.3149, 0.6364, 0.3149, 0.7273, 0.4724, 1.0, 0.3149, 0.8182, 0.3149, 0.9091, 0.4724, 0.2727, 0.3149, 0.09091, 0.3149, 0.1818, 0.4724, 0.4545, 0.3149, 0.2727, 0.3149, 0.3636, 0.4724, 0.6364, 0.3149, 0.4545, 0.3149, 0.5455, 0.4724, 0.8182, 0.0, 0.7273, 0.1575, 0.9091, 0.1575, 0.7273, 0.1575, 0.6364, 0.0, 0.5455, 0.1575, 0.09091, 0.0, 0.0, 0.1575, 0.1818, 0.1575, 0.2727, 0.0, 0.1818, 0.1575, 0.3636, 0.1575, 0.4545, 0.0, 0.3636, 0.1575, 0.5455, 0.1575, 0.7273, 0.1575, 0.5455, 0.1575, 0.6364, 0.3149, 0.9091, 0.1575, 0.7273, 0.1575, 0.8182, 0.3149, 0.1818, 0.1575, 0.0, 0.1575, 0.09091, 0.3149, 0.3636, 0.1575, 0.1818, 0.1575, 0.2727, 0.3149, 0.5455, 0.1575, 0.3636, 0.1575, 0.4545, 0.3149, 0.7273, 0.1575, 0.6364, 0.3149, 0.8182, 0.3149, 0.9091, 0.1575, 0.8182, 0.3149, 1.0, 0.3149, 0.1818, 0.1575, 0.09091, 0.3149, 0.2727, 0.3149, 0.3636, 0.1575, 0.2727, 0.3149, 0.4545, 0.3149, 0.5455, 0.1575, 0.4545, 0.3149, 0.6364, 0.3149, 0.8182, 0.3149, 0.6364, 0.3149, 0.7273, 0.4724, 1.0, 0.3149, 0.8182, 0.3149, 0.9091, 0.4724, 0.2727, 0.3149, 0.09091, 0.3149, 0.1818, 0.4724, 0.4545, 0.3149, 0.2727, 0.3149, 0.3636, 0.4724, 0.6364, 0.3149, 0.4545, 0.3149, 0.5455, 0.4724, 0.8182, 0.0, 0.7273, 0.1575, 0.9091, 0.1575, 0.7273, 0.1575, 0.6364, 0.0, 0.5455, 0.1575, 0.09091, 0.0, 0.0, 0.1575, 0.1818, 0.1575, 0.2727, 0.0, 0.1818, 0.1575, 0.3636, 0.1575, 0.4545, 0.0, 0.3636, 0.1575, 0.5455, 0.1575, 0.7273, 0.1575, 0.5455, 0.1575, 0.6364, 0.3149, 0.9091, 0.1575, 0.7273, 0.1575, 0.8182, 0.3149, 0.1818, 0.1575, 0.0, 0.1575, 0.09091, 0.3149, 0.3636, 0.1575, 0.1818, 0.1575, 0.2727, 0.3149, 0.5455, 0.1575, 0.3636, 0.1575, 0.4545, 0.3149, 0.7273, 0.1575, 0.6364, 0.3149, 0.8182, 0.3149, 0.9091, 0.1575, 0.8182, 0.3149, 1.0, 0.3149, 0.1818, 0.1575, 0.09091, 0.3149, 0.2727, 0.3149, 0.3636, 0.1575, 0.2727, 0.3149, 0.4545, 0.3149, 0.5455, 0.1575, 0.4545, 0.3149, 0.6364, 0.3149, 0.8182, 0.3149, 0.6364, 0.3149, 0.7273, 0.4724, 1.0, 0.3149, 0.8182, 0.3149, 0.9091, 0.4724, 0.2727, 0.3149, 0.09091, 0.3149, 0.1818, 0.4724, 0.4545, 0.3149, 0.2727, 0.3149, 0.3636, 0.4724, 0.6364, 0.3149, 0.4545, 0.3149, 0.5455, 0.4724, 0.8182, 0.0, 0.7273, 0.1575, 0.9091, 0.1575, 0.7273, 0.1575, 0.6364, 0.0, 0.5455, 0.1575, 0.09091, 0.0, 0.0, 0.1575, 0.1818, 0.1575, 0.2727, 0.0, 0.1818, 0.1575, 0.3636, 0.1575, 0.4545, 0.0, 0.3636, 0.1575, 0.5455, 0.1575, 0.7273, 0.1575, 0.5455, 0.1575, 0.6364, 0.3149, 0.9091, 0.1575, 0.7273, 0.1575, 0.8182, 0.3149, 0.1818, 0.1575, 0.0, 0.1575, 0.09091, 0.3149, 0.3636, 0.1575, 0.1818, 0.1575, 0.2727, 0.3149, 0.5455, 0.1575, 0.3636, 0.1575, 0.4545, 0.3149, 0.7273, 0.1575, 0.6364, 0.3149, 0.8182, 0.3149, 0.9091, 0.1575, 0.8182, 0.3149, 1.0, 0.3149, 0.1818, 0.1575, 0.09091, 0.3149, 0.2727, 0.3149, 0.3636, 0.1575, 0.2727, 0.3149, 0.4545, 0.3149, 0.5455, 0.1575, 0.4545, 0.3149, 0.6364, 0.3149, 0.8182, 0.3149, 0.6364, 0.3149, 0.7273, 0.4724, 1.0, 0.3149, 0.8182, 0.3149, 0.9091, 0.4724, 0.2727, 0.3149, 0.09091, 0.3149, 0.1818, 0.4724, 0.4545, 0.3149, 0.2727, 0.3149, 0.3636, 0.4724, 0.6364, 0.3149, 0.4545, 0.3149, 0.5455, 0.4724])
me_circle.materials.append(mat_bowl)
me_circle.materials.append(mat_candy)
me_circle.materials.append(mat_candyyellow)
me_circle.use_remesh_fix_poles = True
me_circle.use_remesh_preserve_attributes = False
me_circle.use_mirror_vertex_groups = False
me_circle.update()

# ---- objects
ob_boat = bpy.data.objects.new('Boat', me_cube_001)
ob_paddle = bpy.data.objects.new('Paddle', me_cube_004)
ob_candy = bpy.data.objects.new('Candy', me_circle)

# ---- transforms, parenting, visibility, modifiers, constraints
ob_boat.location = (0.0, 0.0, 0.0)
ob_boat.lineart.crease_threshold = 0.0
ob_paddle.location = (6.306, 0.0, 0.07482)
ob_paddle.lineart.crease_threshold = 0.0
ob_candy.location = (-1.019, 1.861, 0.7372)
ob_candy.lineart.crease_threshold = 0.0

# ---- collection membership
col_collection.objects.link(ob_boat)
col_collection.objects.link(ob_paddle)
col_collection.objects.link(ob_candy)

# ---- scene / render settings (as saved in the file)
scene.frame_start = 1; scene.frame_end = 250; scene.frame_set(1)
scene.render.engine = 'BLENDER_EEVEE_NEXT'
scene.cycles.use_denoising = False
scene.cycles.samples = 128
scene.cycles.sampling_pattern = 'TABULATED_SOBOL'
scene.cycles.use_adaptive_sampling = False
scene.cycles.use_light_tree = False
scene.view_settings.view_transform = 'Filmic'
bpy.context.view_layer.update()

# ---- added for rendering (the .blend has no active camera and no usable light): camera, sun
cam_auto = bpy.data.cameras.new('AutoCamera')
cam_auto.lens = 50.0
cam_auto.sensor_width = 36.0
cam_auto.clip_end = 1000.0
ob_auto_camera = bpy.data.objects.new('AutoCamera', cam_auto)
scene.collection.objects.link(ob_auto_camera)
ob_auto_camera.location = (20.913, -23.809, 16.7991)
ob_auto_camera.rotation_euler = (1.09748, -7.21219e-08, 0.694738)
scene.camera = ob_auto_camera
light_auto_sun = bpy.data.lights.new('AutoSun', 'SUN')
light_auto_sun.energy = 3.0
light_auto_sun.angle = 0.0523599
ob_auto_sun = bpy.data.objects.new('AutoSun', light_auto_sun)
scene.collection.objects.link(ob_auto_sun)
ob_auto_sun.rotation_euler = (0.872665, 0.174533, 0.523599)
bpy.context.view_layer.update()
